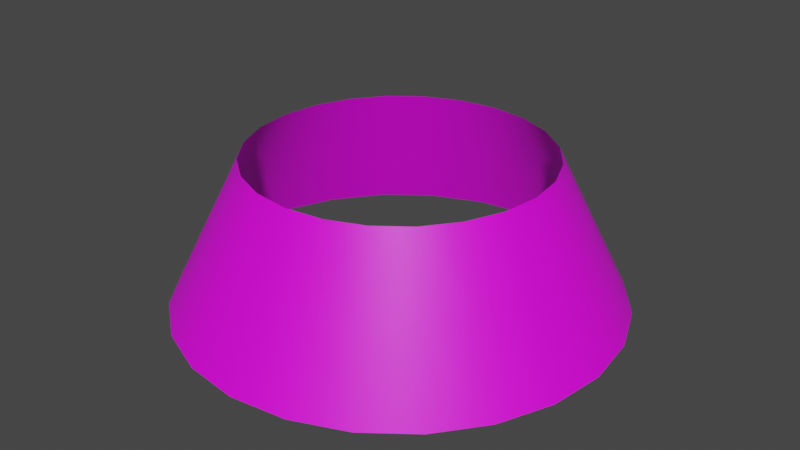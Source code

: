 # Source: small_adapter.blend  (saved by Blender 3.3.6; exported with 4.5.12 LTS)
import bpy
from mathutils import Matrix  # noqa: F401  (used for matrix-valued properties, if any)

bpy.ops.wm.read_factory_settings(use_empty=True)
scene = bpy.context.scene
scene.name = 'Scene'

# ---- collections
col_collection = bpy.data.collections.new('Collection'); scene.collection.children.link(col_collection)

# ---- images (referenced by path relative to the original .blend; pixels are not part of the script)
import os
ASSET_DIR = os.environ.get("B2B_ASSET_DIR", "")  # directory of the original .blend (textures are referenced by path, not embedded)
HERE = os.path.dirname(os.path.abspath(__file__))  # packed textures are extracted next to this script under _unpacked/

def load_image(name, relpath, width, height, colorspace="sRGB"):
    """Load a texture the original file referenced (path relative to the .blend, or extracted next to this script)."""
    p = next((c for c in (os.path.join(HERE, relpath), os.path.join(ASSET_DIR, relpath)) if relpath and os.path.exists(c)), "")
    if p:
        img = bpy.data.images.load(p, check_existing=True)
        img.name = name
    else:  # same state as the original file: an image datablock whose file is absent (Cycles renders it pink)
        img = bpy.data.images.new(name, width, height)
        img.source = "FILE"
        img.filepath = "//" + (relpath or name)
    img.colorspace_settings.name = colorspace
    return img
img_a1_psd = load_image('a1.psd', 'a1.psd', 1024, 1024, 'sRGB')

# ---- materials (node trees are filled in below, after node groups)
mat_m = bpy.data.materials.new('m')
mat_m.alpha_threshold = 0.0
mat_m.use_transparent_shadow = False
mat_m.roughness = 0.5
mat_m.line_color = (0.0, 0.0, 0.0, 1.0)

# ---- node groups
ng_auto_smooth = bpy.data.node_groups.new('Auto Smooth', 'GeometryNodeTree')
_s = ng_auto_smooth.interface.new_socket(name='Geometry', in_out='OUTPUT', socket_type='NodeSocketGeometry')
_s = ng_auto_smooth.interface.new_socket(name='Geometry', in_out='INPUT', socket_type='NodeSocketGeometry')
_s = ng_auto_smooth.interface.new_socket(name='Angle', in_out='INPUT', socket_type='NodeSocketFloat')
_s.subtype = 'ANGLE'
_s.min_value = 0.0
_s.max_value = 3.142
ng_auto_smooth.is_modifier = True
_N = ng_auto_smooth.nodes; _L = ng_auto_smooth.links
n0 = _N.new('NodeGroupOutput'); n0.name = 'Group Output'; n0.location = (480, -100)
n1 = _N.new('NodeGroupInput'); n1.name = 'Group Input'; n1.location = (-420, -300)
n2 = _N.new('NodeGroupInput'); n2.name = 'Group Input.001'; n2.location = (-60, -100)
n3 = _N.new('GeometryNodeSetShadeSmooth'); n3.name = 'Set Shade Smooth'; n3.location = (120, -100)
n3.domain = 'EDGE'
n4 = _N.new('GeometryNodeSetShadeSmooth'); n4.name = 'Set Shade Smooth.001'; n4.location = (300, -100)
n5 = _N.new('GeometryNodeInputMeshEdgeAngle'); n5.name = 'Edge Angle'; n5.location = (-420, -220)
n6 = _N.new('GeometryNodeInputEdgeSmooth'); n6.name = 'Is Edge Smooth'; n6.location = (-60, -160)
n7 = _N.new('GeometryNodeInputShadeSmooth'); n7.name = 'Is Face Smooth'; n7.location = (-240, -340)
n8 = _N.new('FunctionNodeBooleanMath'); n8.name = 'Boolean Math'; n8.location = (-60, -220)
n9 = _N.new('FunctionNodeCompare'); n9.name = 'Compare'; n9.location = (-240, -180)
n9.operation = 'LESS_EQUAL'
_L.new(n5.outputs[0], n9.inputs[0])
_L.new(n4.outputs[0], n0.inputs[0])
_L.new(n1.outputs[1], n9.inputs[1])
_L.new(n9.outputs[0], n8.inputs[0])
_L.new(n7.outputs[0], n8.inputs[1])
_L.new(n2.outputs[0], n3.inputs[0])
_L.new(n6.outputs[0], n3.inputs[1])
_L.new(n3.outputs[0], n4.inputs[0])
_L.new(n8.outputs[0], n3.inputs[2])
n0.is_active_output = True

# ---- material node trees
mat_m.use_nodes = True; mat_m.node_tree.nodes.clear()
_N = mat_m.node_tree.nodes; _L = mat_m.node_tree.links
n0 = _N.new('ShaderNodeOutputMaterial'); n0.name = 'Material Output'; n0.location = (300, 300)
n1 = _N.new('ShaderNodeBsdfPrincipled'); n1.name = 'Principled BSDF'; n1.location = (10, 300)
n1.distribution = 'GGX'
n1.subsurface_method = 'RANDOM_WALK_SKIN'
n1.inputs[3].default_value = 1.45
n1.inputs[27].default_value = (0.0, 0.0, 0.0, 1.0)
n1.inputs[28].default_value = 1.0
n2 = _N.new('ShaderNodeTexImage'); n2.name = 'Image Texture'; n2.location = (-280, 280)
n2.image = img_a1_psd
_L.new(n1.outputs[0], n0.inputs[0])
_L.new(n2.outputs[0], n1.inputs[0])
n0.is_active_output = True

# ---- world
world_world = bpy.data.worlds.new('World'); scene.world = world_world
world_world.use_nodes = True; world_world.node_tree.nodes.clear()
_N = world_world.node_tree.nodes; _L = world_world.node_tree.links
n0 = _N.new('ShaderNodeOutputWorld'); n0.name = 'World Output'; n0.location = (300, 300)
n1 = _N.new('ShaderNodeBackground'); n1.name = 'Background'; n1.location = (10, 300)
n1.inputs[0].default_value = (0.05088, 0.05088, 0.05088, 1.0)
_L.new(n1.outputs[0], n0.inputs[0])
n0.is_active_output = True
world_world.color = (0.05088, 0.05088, 0.05088)
world_world.use_sun_shadow = False
world_world.sun_shadow_jitter_overblur = 0.0

# ---- meshes
me_cylinder = bpy.data.meshes.new('Cylinder')
me_cylinder.from_pydata([(0.0, 0.4688, -0.1562), (-6.209e-10, 0.3125, 0.1562), (0.1213, 0.4528, -0.1562), (0.08088, 0.3019, 0.1562), (0.2344, 0.4059, -0.1562), (0.1562, 0.2706, 0.1562), (0.3315, 0.3315, -0.1562), (0.221, 0.221, 0.1562), (0.4059, 0.2344, -0.1562), (0.2706, 0.1562, 0.1562), (0.4528, 0.1213, -0.1562), (0.3019, 0.08088, 0.1562), (0.4688, 0.0, -0.1562), (0.3125, 4.139e-10, 0.1562), (0.4528, -0.1213, -0.1562), (0.3019, -0.08088, 0.1562), (0.4059, -0.2344, -0.1562), (0.2706, -0.1562, 0.1562), (0.3315, -0.3315, -0.1562), (0.221, -0.221, 0.1562), (0.2344, -0.4059, -0.1562), (0.1562, -0.2706, 0.1562), (0.1213, -0.4528, -0.1562), (0.08088, -0.3019, 0.1562), (0.0, -0.4688, -0.1562), (-6.209e-10, -0.3125, 0.1562), (-0.1213, -0.4528, -0.1562), (-0.08088, -0.3019, 0.1562), (-0.2344, -0.4059, -0.1562), (-0.1562, -0.2706, 0.1562), (-0.3315, -0.3315, -0.1562), (-0.221, -0.221, 0.1562), (-0.4059, -0.2344, -0.1562), (-0.2706, -0.1562, 0.1562), (-0.4528, -0.1213, -0.1562), (-0.3019, -0.08088, 0.1562), (-0.4688, 0.0, -0.1562), (-0.3125, 4.139e-10, 0.1562), (-0.4528, 0.1213, -0.1562), (-0.3019, 0.08088, 0.1562), (-0.4059, 0.2344, -0.1562), (-0.2706, 0.1562, 0.1562), (-0.3315, 0.3315, -0.1562), (-0.221, 0.221, 0.1562), (-0.2344, 0.4059, -0.1562), (-0.1562, 0.2706, 0.1562), (-0.1213, 0.4528, -0.1562), (-0.08088, 0.3019, 0.1562), (-3.104e-10, 0.3906, 0.0), (0.1011, 0.3773, 0.0), (0.1953, 0.3383, 0.0), (0.2762, 0.2762, 0.0), (0.3383, 0.1953, 0.0), (0.3773, 0.1011, 0.0), (0.3906, 2.07e-10, 0.0), (0.3773, -0.1011, 0.0), (0.3383, -0.1953, 0.0), (0.2762, -0.2762, 0.0), (0.1953, -0.3383, 0.0), (0.1011, -0.3773, 0.0), (-3.104e-10, -0.3906, 0.0), (-0.1011, -0.3773, 0.0), (-0.1953, -0.3383, 0.0), (-0.2762, -0.2762, 0.0), (-0.3383, -0.1953, 0.0), (-0.3773, -0.1011, 0.0), (-0.3906, 2.07e-10, 0.0), (-0.3773, 0.1011, 0.0), (-0.3383, 0.1953, 0.0), (-0.2762, 0.2762, 0.0), (-0.1953, 0.3383, 0.0), (-0.1011, 0.3773, 0.0)], [], [(48, 1, 3, 49), (49, 3, 5, 50), (50, 5, 7, 51), (51, 7, 9, 52), (52, 9, 11, 53), (53, 11, 13, 54), (54, 13, 15, 55), (55, 15, 17, 56), (56, 17, 19, 57), (57, 19, 21, 58), (58, 21, 23, 59), (59, 23, 25, 60), (60, 25, 27, 61), (61, 27, 29, 62), (62, 29, 31, 63), (63, 31, 33, 64), (64, 33, 35, 65), (65, 35, 37, 66), (66, 37, 39, 67), (67, 39, 41, 68), (68, 41, 43, 69), (69, 43, 45, 70), (70, 45, 47, 71), (71, 47, 1, 48), (46, 71, 48, 0), (44, 70, 71, 46), (42, 69, 70, 44), (40, 68, 69, 42), (38, 67, 68, 40), (36, 66, 67, 38), (34, 65, 66, 36), (32, 64, 65, 34), (30, 63, 64, 32), (28, 62, 63, 30), (26, 61, 62, 28), (24, 60, 61, 26), (22, 59, 60, 24), (20, 58, 59, 22), (18, 57, 58, 20), (16, 56, 57, 18), (14, 55, 56, 16), (12, 54, 55, 14), (10, 53, 54, 12), (8, 52, 53, 10), (6, 51, 52, 8), (4, 50, 51, 6), (2, 49, 50, 4), (0, 48, 49, 2)])
me_cylinder.polygons.foreach_set('use_smooth', [True] * 48)
_uv = me_cylinder.uv_layers.new(name='UVMap')
_uv.uv.foreach_set('vector', [0.02277, 0.8532, 0.06818, 0.9831, 0.1273, 0.9831, 0.09671, 0.8532, 0.09671, 0.8532, 0.1273, 0.9831, 0.1882, 0.9831, 0.1727, 0.8532, 0.1727, 0.8532, 0.1882, 0.9831, 0.2498, 0.9831, 0.2498, 0.8532, 0.2498, 0.8532, 0.2498, 0.9831, 0.3115, 0.9831, 0.3269, 0.8532, 0.3269, 0.8532, 0.3115, 0.9831, 0.3723, 0.9831, 0.4029, 0.8532, 0.4029, 0.8532, 0.3723, 0.9831, 0.4315, 0.9831, 0.4769, 0.8532, 0.4769, 0.8532, 0.4315, 0.9831, 0.3723, 0.9831, 0.4029, 0.8532, 0.4029, 0.8532, 0.3723, 0.9831, 0.3115, 0.9831, 0.3269, 0.8532, 0.3269, 0.8532, 0.3115, 0.9831, 0.2498, 0.9831, 0.2498, 0.8532, 0.2498, 0.8532, 0.2498, 0.9831, 0.1882, 0.9831, 0.1727, 0.8532, 0.1727, 0.8532, 0.1882, 0.9831, 0.1273, 0.9831, 0.09671, 0.8532, 0.09671, 0.8532, 0.1273, 0.9831, 0.06818, 0.9831, 0.02277, 0.8532, 0.02277, 0.8532, 0.06818, 0.9831, 0.1273, 0.9831, 0.09671, 0.8532, 0.09671, 0.8532, 0.1273, 0.9831, 0.1882, 0.9831, 0.1727, 0.8532, 0.1727, 0.8532, 0.1882, 0.9831, 0.2498, 0.9831, 0.2498, 0.8532, 0.2498, 0.8532, 0.2498, 0.9831, 0.3115, 0.9831, 0.3269, 0.8532, 0.3269, 0.8532, 0.3115, 0.9831, 0.3723, 0.9831, 0.4029, 0.8532, 0.4029, 0.8532, 0.3723, 0.9831, 0.4315, 0.9831, 0.4769, 0.8532, 0.4769, 0.8532, 0.4315, 0.9831, 0.3723, 0.9831, 0.4029, 0.8532, 0.4029, 0.8532, 0.3723, 0.9831, 0.3115, 0.9831, 0.3269, 0.8532, 0.3269, 0.8532, 0.3115, 0.9831, 0.2498, 0.9831, 0.2498, 0.8532, 0.2498, 0.8532, 0.2498, 0.9831, 0.1882, 0.9831, 0.1727, 0.8532, 0.1727, 0.8532, 0.1882, 0.9831, 0.1273, 0.9831, 0.09671, 0.8532, 0.09671, 0.8532, 0.1273, 0.9831, 0.06818, 0.9831, 0.02277, 0.8532, 0.1115, 0.6779, 0.1421, 0.8108, 0.06818, 0.8108, 0.02277, 0.6779, 0.2027, 0.6779, 0.2182, 0.8108, 0.1421, 0.8108, 0.1115, 0.6779, 0.2952, 0.6779, 0.2952, 0.8108, 0.2182, 0.8108, 0.2027, 0.6779, 0.3877, 0.6779, 0.3723, 0.8108, 0.2952, 0.8108, 0.2952, 0.6779, 0.479, 0.6779, 0.4484, 0.8108, 0.3723, 0.8108, 0.3877, 0.6779, 0.5677, 0.6779, 0.5223, 0.8108, 0.4484, 0.8108, 0.479, 0.6779, 0.479, 0.6779, 0.4484, 0.8108, 0.5223, 0.8108, 0.5677, 0.6779, 0.3877, 0.6779, 0.3723, 0.8108, 0.4484, 0.8108, 0.479, 0.6779, 0.2952, 0.6779, 0.2952, 0.8108, 0.3723, 0.8108, 0.3877, 0.6779, 0.2027, 0.6779, 0.2182, 0.8108, 0.2952, 0.8108, 0.2952, 0.6779, 0.1115, 0.6779, 0.1421, 0.8108, 0.2182, 0.8108, 0.2027, 0.6779, 0.02277, 0.6779, 0.06818, 0.8108, 0.1421, 0.8108, 0.1115, 0.6779, 0.1115, 0.6779, 0.1421, 0.8108, 0.06818, 0.8108, 0.02277, 0.6779, 0.2027, 0.6779, 0.2182, 0.8108, 0.1421, 0.8108, 0.1115, 0.6779, 0.2952, 0.6779, 0.2952, 0.8108, 0.2182, 0.8108, 0.2027, 0.6779, 0.3877, 0.6779, 0.3723, 0.8108, 0.2952, 0.8108, 0.2952, 0.6779, 0.479, 0.6779, 0.4484, 0.8108, 0.3723, 0.8108, 0.3877, 0.6779, 0.5677, 0.6779, 0.5223, 0.8108, 0.4484, 0.8108, 0.479, 0.6779, 0.479, 0.6779, 0.4484, 0.8108, 0.5223, 0.8108, 0.5677, 0.6779, 0.3877, 0.6779, 0.3723, 0.8108, 0.4484, 0.8108, 0.479, 0.6779, 0.2952, 0.6779, 0.2952, 0.8108, 0.3723, 0.8108, 0.3877, 0.6779, 0.2027, 0.6779, 0.2182, 0.8108, 0.2952, 0.8108, 0.2952, 0.6779, 0.1115, 0.6779, 0.1421, 0.8108, 0.2182, 0.8108, 0.2027, 0.6779, 0.02277, 0.6779, 0.06818, 0.8108, 0.1421, 0.8108, 0.1115, 0.6779])
me_cylinder.materials.append(mat_m)
me_cylinder.update()

# ---- objects
ob_mesh = bpy.data.objects.new('mesh', me_cylinder)

# ---- transforms, parenting, visibility, modifiers, constraints
ob_mesh.location = (0.0, 0.0, 0.0)
_m = ob_mesh.modifiers.new('Auto Smooth', 'NODES')
_m.node_group = ng_auto_smooth
_gi = [s.identifier for s in ng_auto_smooth.interface.items_tree if s.item_type == 'SOCKET' and s.in_out == 'INPUT']
_m[_gi[1]] = 0.5236  # Angle

# ---- collection membership
col_collection.objects.link(ob_mesh)

# ---- scene / render settings (as saved in the file)
scene.frame_start = 1; scene.frame_end = 250; scene.frame_set(1)
scene.render.engine = 'BLENDER_EEVEE_NEXT'
scene.cycles.sampling_pattern = 'TABULATED_SOBOL'
scene.cycles.use_light_tree = False
scene.view_settings.view_transform = 'Filmic'
bpy.context.view_layer.update()

# ---- added for rendering (the .blend has no active camera and no usable light): camera, sun
cam_auto = bpy.data.cameras.new('AutoCamera')
cam_auto.lens = 50.0
cam_auto.sensor_width = 36.0
cam_auto.clip_end = 1000.0
ob_auto_camera = bpy.data.objects.new('AutoCamera', cam_auto)
scene.collection.objects.link(ob_auto_camera)
ob_auto_camera.location = (1.2603, -1.51236, 1.00824)
ob_auto_camera.rotation_euler = (1.09748, -7.21219e-08, 0.694738)
scene.camera = ob_auto_camera
light_auto_sun = bpy.data.lights.new('AutoSun', 'SUN')
light_auto_sun.energy = 3.0
light_auto_sun.angle = 0.0523599
ob_auto_sun = bpy.data.objects.new('AutoSun', light_auto_sun)
scene.collection.objects.link(ob_auto_sun)
ob_auto_sun.rotation_euler = (0.872665, 0.174533, 0.523599)
bpy.context.view_layer.update()
